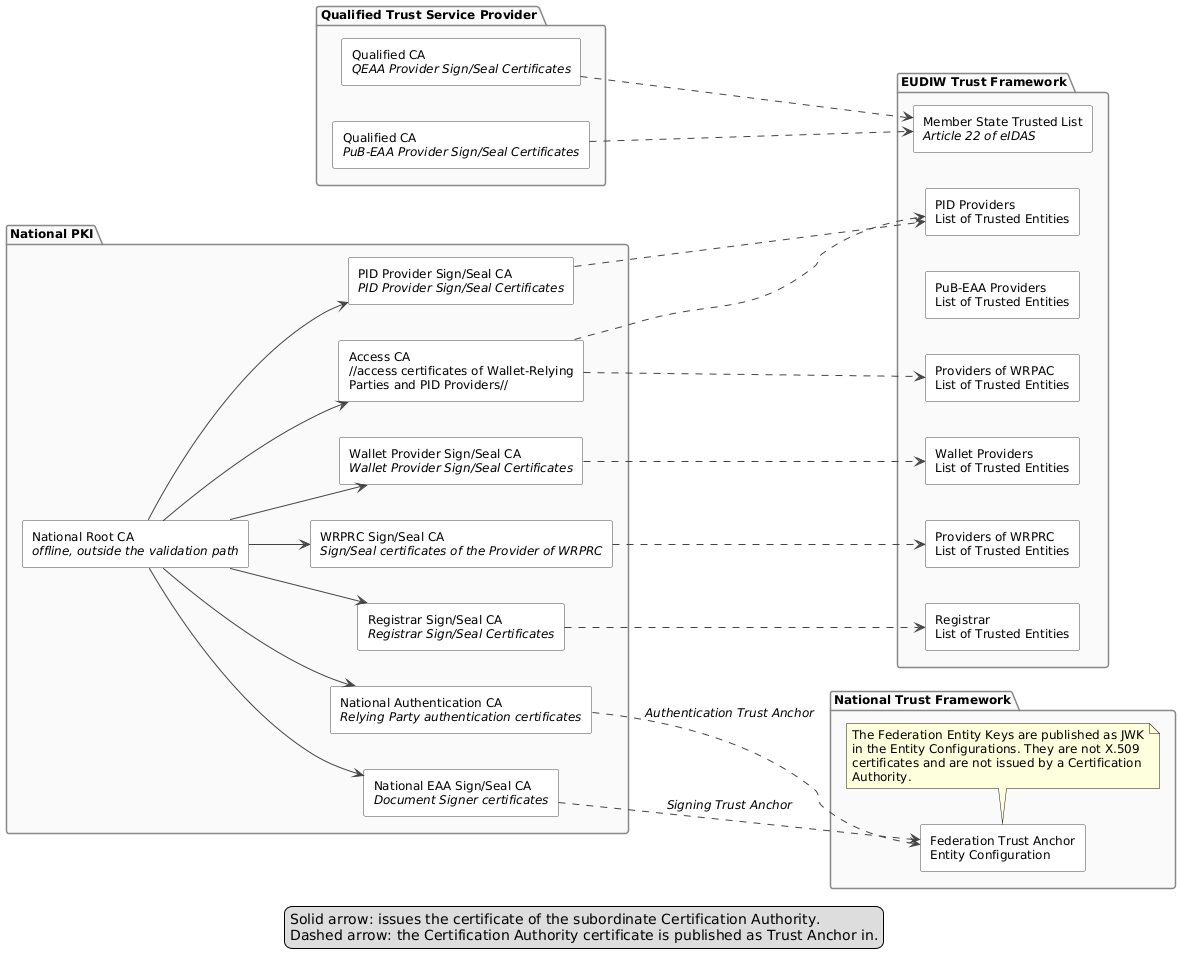

The diagram above was rendered by PlantUML. Its source (embedded in the PNG):
@startuml
' Certification hierarchies and publication channel of the derived Trust Anchors.

skinparam shadowing false
skinparam defaultFontName Helvetica
skinparam defaultFontSize 12
skinparam ArrowColor #444444
skinparam rectangle {
  BackgroundColor White
  BorderColor #444444
}
skinparam package {
  BackgroundColor #FAFAFA
  BorderColor #888888
  FontStyle bold
}

left to right direction

package "National PKI" as NAT {

  rectangle "National Root CA\n//offline, outside the validation path//" as ROOT

  rectangle "PID Provider Sign/Seal CA\n//PID Provider Sign/Seal Certificates//" as CA_PIDS
  rectangle "Wallet Provider Sign/Seal CA\n//Wallet Provider Sign/Seal Certificates//" as CA_WP
  
  rectangle "Access CA\n//access certificates of Wallet-Relying\nParties and PID Providers//" as CA_WRPAC
  rectangle "National Authentication CA\n//Relying Party authentication certificates//" as CA_AUTH
  rectangle "WRPRC Sign/Seal CA\n//Sign/Seal certificates of the Provider of WRPRC//" as CA_WRPRC
  rectangle "Registrar Sign/Seal CA\n//Registrar Sign/Seal Certificates//" as CA_REG
  rectangle "National EAA Sign/Seal CA\n//Document Signer certificates//" as CA_EAA
}

package "Qualified Trust Service Provider" as QTSP {
  rectangle "Qualified CA\n//QEAA Provider Sign/Seal Certificates//" as CA_Q
  rectangle "Qualified CA\n//PuB-EAA Provider Sign/Seal Certificates//" as CA_PUB
}

package "EUDIW Trust Framework" as PUBEU {
  rectangle "PID Providers\nList of Trusted Entities" as L_PID
  rectangle "Wallet Providers\nList of Trusted Entities" as L_WP
  rectangle "PuB-EAA Providers\nList of Trusted Entities" as L_PUB
  rectangle "Providers of WRPAC\nList of Trusted Entities" as L_WRPAC
  rectangle "Providers of WRPRC\nList of Trusted Entities" as L_WRPRC
  rectangle "Registrar\nList of Trusted Entities" as L_REG
  rectangle "Member State Trusted List\n//Article 22 of eIDAS//" as L_TL
}

package "National Trust Framework" as PUBNAT {
  rectangle "Federation Trust Anchor\nEntity Configuration" as L_FED
  note bottom
    The Federation Entity Keys are published as JWK
    in the Entity Configurations. They are not X.509
    certificates and are not issued by a Certification
    Authority.
  end note  
}

ROOT --> CA_PIDS
ROOT --> CA_WP
ROOT --> CA_WRPAC
ROOT --> CA_AUTH
ROOT --> CA_WRPRC
ROOT --> CA_REG
ROOT --> CA_EAA

CA_PIDS ..> L_PID
CA_WP ..> L_WP
CA_PUB ..> L_TL
CA_WRPAC ..> L_WRPAC
CA_WRPAC ..> L_PID
CA_WRPRC ..> L_WRPRC
CA_REG ..> L_REG
CA_Q ..> L_TL
CA_AUTH ..> L_FED : //Authentication Trust Anchor//
CA_EAA ..> L_FED : //Signing Trust Anchor//

' note bottom of PUBNAT
'   The Federation Entity Keys are published as JWK
'   in the Entity Configurations. They are not X.509
'   certificates and are not issued by a Certification
'   Authority.
' end note

legend bottom
  Solid arrow: issues the certificate of the subordinate Certification Authority.
  Dashed arrow: the Certification Authority certificate is published as Trust Anchor in.
endlegend
@enduml